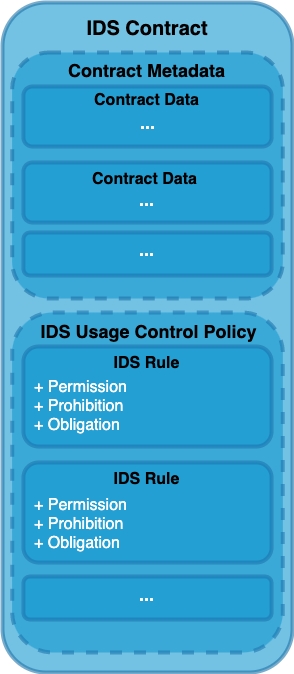

The diagram above was exported from draw.io. Its source (the exported page's mxGraphModel, read from the mxfile embedded in the PNG):
<mxGraphModel dx="922" dy="831" grid="1" gridSize="10" guides="1" tooltips="1" connect="1" arrows="1" fold="1" page="1" pageScale="1" pageWidth="1169" pageHeight="827" math="0" shadow="0">
  <root>
    <mxCell id="iDH6CRqKhKxQR-qLBNiK-0" />
    <mxCell id="iDH6CRqKhKxQR-qLBNiK-1" parent="iDH6CRqKhKxQR-qLBNiK-0" />
    <mxCell id="iDH6CRqKhKxQR-qLBNiK-3" value="" style="rounded=1;whiteSpace=wrap;html=1;fontSize=130;fontColor=#B5CBE7;strokeColor=#1B71A7;fillColor=#1297D0;opacity=59;strokeWidth=4;perimeterSpacing=0;sketch=0;fillStyle=auto;shadow=0;glass=0;" vertex="1" parent="iDH6CRqKhKxQR-qLBNiK-1">
      <mxGeometry x="400" y="70" width="290" height="670" as="geometry" />
    </mxCell>
    <mxCell id="iDH6CRqKhKxQR-qLBNiK-4" value="" style="rounded=1;whiteSpace=wrap;html=1;fontSize=130;fontColor=#B5CBE7;strokeColor=#1B71A7;fillColor=#1297D0;opacity=59;strokeWidth=4;perimeterSpacing=0;sketch=0;fillStyle=auto;dashed=1;" vertex="1" parent="iDH6CRqKhKxQR-qLBNiK-1">
      <mxGeometry x="409.63" y="120" width="270.73" height="246" as="geometry" />
    </mxCell>
    <mxCell id="iDH6CRqKhKxQR-qLBNiK-5" value="" style="rounded=1;whiteSpace=wrap;html=1;fontSize=130;fontColor=#B5CBE7;strokeColor=#1C75AD;fillColor=#1297D0;opacity=59;strokeWidth=4;perimeterSpacing=0;sketch=0;fillStyle=auto;dashed=1;" vertex="1" parent="iDH6CRqKhKxQR-qLBNiK-1">
      <mxGeometry x="409.63" y="380" width="270.73" height="340" as="geometry" />
    </mxCell>
    <mxCell id="iDH6CRqKhKxQR-qLBNiK-6" value="" style="rounded=1;whiteSpace=wrap;html=1;fontSize=130;fontColor=#B5CBE7;strokeColor=#1C75AD;fillColor=#1297D0;opacity=59;strokeWidth=4;perimeterSpacing=0;sketch=0;fillStyle=auto;" vertex="1" parent="iDH6CRqKhKxQR-qLBNiK-1">
      <mxGeometry x="420.95000000000005" y="154" width="248.1" height="60" as="geometry" />
    </mxCell>
    <mxCell id="iDH6CRqKhKxQR-qLBNiK-7" value="" style="rounded=1;whiteSpace=wrap;html=1;fontSize=130;fontColor=#B5CBE7;strokeColor=#1C75AD;fillColor=#1297D0;opacity=59;strokeWidth=4;perimeterSpacing=0;sketch=0;fillStyle=auto;" vertex="1" parent="iDH6CRqKhKxQR-qLBNiK-1">
      <mxGeometry x="420.95000000000005" y="230" width="248.1" height="60" as="geometry" />
    </mxCell>
    <mxCell id="iDH6CRqKhKxQR-qLBNiK-8" value="" style="rounded=1;whiteSpace=wrap;html=1;fontSize=130;fontColor=#B5CBE7;strokeColor=#1C75AD;fillColor=#1297D0;opacity=59;strokeWidth=4;perimeterSpacing=0;sketch=0;fillStyle=auto;" vertex="1" parent="iDH6CRqKhKxQR-qLBNiK-1">
      <mxGeometry x="420.95" y="300" width="248.1" height="43" as="geometry" />
    </mxCell>
    <mxCell id="iDH6CRqKhKxQR-qLBNiK-9" value="" style="rounded=1;whiteSpace=wrap;html=1;fontSize=130;fontColor=#B5CBE7;strokeColor=#1C75AD;fillColor=#1297D0;opacity=59;strokeWidth=4;perimeterSpacing=0;sketch=0;fillStyle=auto;" vertex="1" parent="iDH6CRqKhKxQR-qLBNiK-1">
      <mxGeometry x="420.95" y="414" width="248.1" height="100" as="geometry" />
    </mxCell>
    <mxCell id="iDH6CRqKhKxQR-qLBNiK-10" value="" style="rounded=1;whiteSpace=wrap;html=1;fontSize=130;fontColor=#B5CBE7;strokeColor=#1C75AD;fillColor=#1297D0;opacity=59;strokeWidth=4;perimeterSpacing=0;sketch=0;fillStyle=auto;" vertex="1" parent="iDH6CRqKhKxQR-qLBNiK-1">
      <mxGeometry x="420.95" y="530" width="248.1" height="100" as="geometry" />
    </mxCell>
    <mxCell id="iDH6CRqKhKxQR-qLBNiK-11" value="" style="rounded=1;whiteSpace=wrap;html=1;fontSize=130;fontColor=#B5CBE7;strokeColor=#1C75AD;fillColor=#1297D0;opacity=59;strokeWidth=4;perimeterSpacing=0;sketch=0;fillStyle=auto;" vertex="1" parent="iDH6CRqKhKxQR-qLBNiK-1">
      <mxGeometry x="420.95" y="644" width="248.1" height="43" as="geometry" />
    </mxCell>
    <mxCell id="iDH6CRqKhKxQR-qLBNiK-12" value="IDS Contract" style="text;html=1;strokeColor=none;fillColor=none;align=center;verticalAlign=middle;whiteSpace=wrap;rounded=0;sketch=0;fillStyle=auto;fontSize=20;fontColor=#000000;opacity=59;fontStyle=1;fontFamily=Helvetica;" vertex="1" parent="iDH6CRqKhKxQR-qLBNiK-1">
      <mxGeometry x="465" y="83" width="160" height="26" as="geometry" />
    </mxCell>
    <mxCell id="opLR5BeQ2HHdn0nt2TJT-0" value="Contract Metadata" style="text;html=1;strokeColor=none;fillColor=none;align=center;verticalAlign=middle;whiteSpace=wrap;rounded=0;sketch=0;fillStyle=auto;fontSize=18;fontColor=#000000;opacity=59;fontStyle=1;fontFamily=Helvetica;" vertex="1" parent="iDH6CRqKhKxQR-qLBNiK-1">
      <mxGeometry x="451.5" y="125" width="185" height="26" as="geometry" />
    </mxCell>
    <mxCell id="opLR5BeQ2HHdn0nt2TJT-1" value="IDS Usage Control Policy" style="text;html=1;strokeColor=none;fillColor=none;align=center;verticalAlign=middle;whiteSpace=wrap;rounded=0;sketch=0;fillStyle=auto;fontSize=18;fontColor=#000000;opacity=59;fontStyle=1;fontFamily=Helvetica;" vertex="1" parent="iDH6CRqKhKxQR-qLBNiK-1">
      <mxGeometry x="436.75" y="386" width="218.5" height="26" as="geometry" />
    </mxCell>
    <mxCell id="opLR5BeQ2HHdn0nt2TJT-2" value="Contract Data" style="text;html=1;strokeColor=none;fillColor=none;align=center;verticalAlign=middle;whiteSpace=wrap;rounded=0;sketch=0;fillStyle=auto;fontSize=16;fontColor=#000000;opacity=59;fontStyle=1;fontFamily=Helvetica;" vertex="1" parent="iDH6CRqKhKxQR-qLBNiK-1">
      <mxGeometry x="451.5" y="162" width="185" height="13" as="geometry" />
    </mxCell>
    <mxCell id="opLR5BeQ2HHdn0nt2TJT-4" value="Contract Data" style="text;html=1;strokeColor=none;fillColor=none;align=center;verticalAlign=middle;whiteSpace=wrap;rounded=0;sketch=0;fillStyle=auto;fontSize=16;fontColor=#000000;opacity=59;fontStyle=1;fontFamily=Helvetica;" vertex="1" parent="iDH6CRqKhKxQR-qLBNiK-1">
      <mxGeometry x="450" y="240" width="185" height="13" as="geometry" />
    </mxCell>
    <mxCell id="opLR5BeQ2HHdn0nt2TJT-5" value="IDS Rule" style="text;html=1;strokeColor=none;fillColor=none;align=center;verticalAlign=middle;whiteSpace=wrap;rounded=0;sketch=0;fillStyle=auto;fontSize=16;fontColor=#000000;opacity=59;fontStyle=1;fontFamily=Helvetica;" vertex="1" parent="iDH6CRqKhKxQR-qLBNiK-1">
      <mxGeometry x="451.5" y="424" width="185" height="13" as="geometry" />
    </mxCell>
    <mxCell id="opLR5BeQ2HHdn0nt2TJT-6" value="IDS Rule" style="text;html=1;strokeColor=none;fillColor=none;align=center;verticalAlign=middle;whiteSpace=wrap;rounded=0;sketch=0;fillStyle=auto;fontSize=16;fontColor=#000000;opacity=59;fontStyle=1;fontFamily=Helvetica;" vertex="1" parent="iDH6CRqKhKxQR-qLBNiK-1">
      <mxGeometry x="451.5" y="540" width="185" height="13" as="geometry" />
    </mxCell>
    <mxCell id="opLR5BeQ2HHdn0nt2TJT-7" value="..." style="text;html=1;strokeColor=none;fillColor=none;align=center;verticalAlign=middle;whiteSpace=wrap;rounded=0;sketch=0;fillStyle=auto;fontSize=18;fontColor=#FFFFFF;opacity=59;fontStyle=1;fontFamily=Helvetica;" vertex="1" parent="iDH6CRqKhKxQR-qLBNiK-1">
      <mxGeometry x="452.5" y="188" width="185" height="3" as="geometry" />
    </mxCell>
    <mxCell id="opLR5BeQ2HHdn0nt2TJT-8" value="..." style="text;html=1;strokeColor=none;fillColor=none;align=center;verticalAlign=middle;whiteSpace=wrap;rounded=0;sketch=0;fillStyle=auto;fontSize=18;fontColor=#FFFFFF;opacity=59;fontStyle=1;fontFamily=Helvetica;" vertex="1" parent="iDH6CRqKhKxQR-qLBNiK-1">
      <mxGeometry x="452.3613" y="265" width="185" height="3" as="geometry" />
    </mxCell>
    <mxCell id="opLR5BeQ2HHdn0nt2TJT-9" value="..." style="text;html=1;strokeColor=none;fillColor=none;align=center;verticalAlign=middle;whiteSpace=wrap;rounded=0;sketch=0;fillStyle=auto;fontSize=18;fontColor=#FFFFFF;opacity=59;fontStyle=1;fontFamily=Helvetica;" vertex="1" parent="iDH6CRqKhKxQR-qLBNiK-1">
      <mxGeometry x="452.3613" y="315" width="185" height="3" as="geometry" />
    </mxCell>
    <mxCell id="opLR5BeQ2HHdn0nt2TJT-10" value="+ Permission&lt;br style=&quot;font-size: 16px;&quot;&gt;+ Prohibition&lt;br style=&quot;font-size: 16px;&quot;&gt;+ Obligation" style="text;html=1;strokeColor=none;fillColor=none;align=left;verticalAlign=middle;whiteSpace=wrap;rounded=0;sketch=0;fillStyle=auto;fontSize=16;fontColor=#FFFFFF;opacity=59;fontStyle=0;fontFamily=Helvetica;" vertex="1" parent="iDH6CRqKhKxQR-qLBNiK-1">
      <mxGeometry x="430" y="449" width="230" height="50" as="geometry" />
    </mxCell>
    <mxCell id="opLR5BeQ2HHdn0nt2TJT-11" value="+ Permission&lt;br style=&quot;font-size: 16px;&quot;&gt;+ Prohibition&lt;br style=&quot;font-size: 16px;&quot;&gt;+ Obligation" style="text;html=1;strokeColor=none;fillColor=none;align=left;verticalAlign=middle;whiteSpace=wrap;rounded=0;sketch=0;fillStyle=auto;fontSize=16;fontColor=#FFFFFF;opacity=59;fontStyle=0;fontFamily=Helvetica;" vertex="1" parent="iDH6CRqKhKxQR-qLBNiK-1">
      <mxGeometry x="429.9204" y="567" width="230" height="50" as="geometry" />
    </mxCell>
    <mxCell id="opLR5BeQ2HHdn0nt2TJT-13" value="..." style="text;html=1;strokeColor=none;fillColor=none;align=center;verticalAlign=middle;whiteSpace=wrap;rounded=0;sketch=0;fillStyle=auto;fontSize=18;fontColor=#FFFFFF;opacity=59;fontStyle=1;fontFamily=Helvetica;" vertex="1" parent="iDH6CRqKhKxQR-qLBNiK-1">
      <mxGeometry x="452.3613" y="660" width="185" height="3" as="geometry" />
    </mxCell>
  </root>
</mxGraphModel>